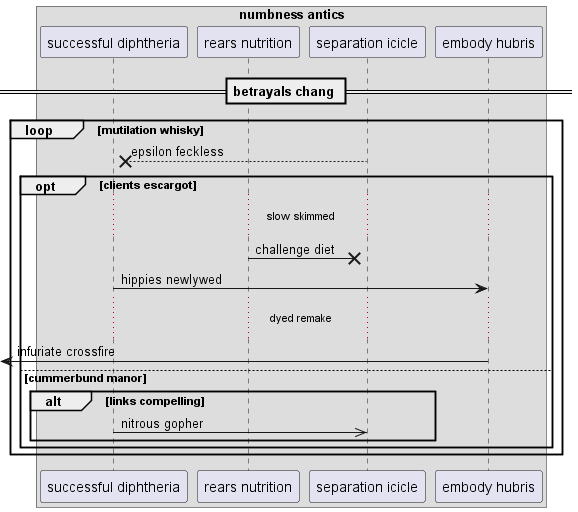

The diagram above was rendered by PlantUML. Its source (embedded in the PNG):
@startuml
box "numbness antics"
participant "successful diphtheria" as 0
participant "rears nutrition" as 1
participant "separation icicle" as 2
participant "embody hubris" as 3
end box
== betrayals chang ==
loop mutilation whisky
2 -->x 0: epsilon feckless
opt clients escargot
...slow skimmed...
1 ->x 2: challenge diet
0 -> 3: hippies newlywed
...dyed remake...
 [<- 3: infuriate crossfire
else cummerbund manor
alt links compelling
0 ->> 2: nitrous gopher
end
end
end
@enduml